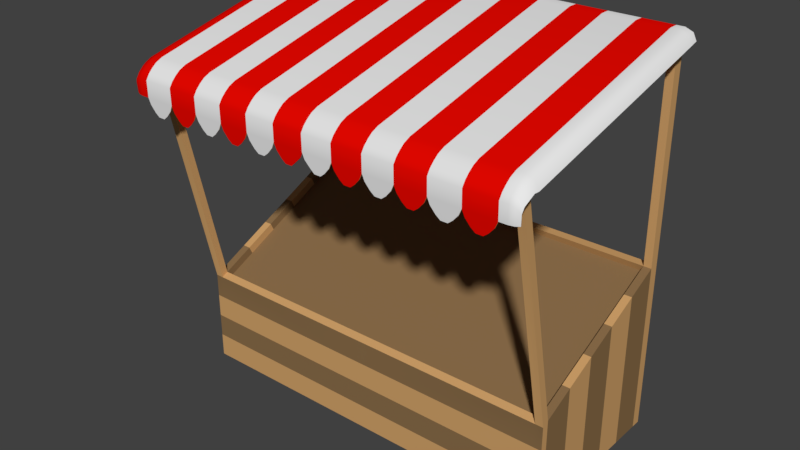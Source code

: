 # Source: fruit_stall.blend  (saved by Blender 2.77.0; exported with 4.5.12 LTS)
import bpy
from mathutils import Matrix  # noqa: F401  (used for matrix-valued properties, if any)

bpy.ops.wm.read_factory_settings(use_empty=True)
scene = bpy.context.scene
scene.name = 'Scene'

# ---- collections
col_collection_1 = bpy.data.collections.new('Collection 1'); scene.collection.children.link(col_collection_1)

# ---- materials (node trees are filled in below, after node groups)
mat_wood = bpy.data.materials.new('Wood')
mat_wood.alpha_threshold = 0.0
mat_wood.use_transparent_shadow = False
mat_wood.diffuse_color = (0.6267, 0.3574, 0.1424, 1.0)
mat_wood.roughness = 0.5
mat_red = bpy.data.materials.new('Red')
mat_red.alpha_threshold = 0.0
mat_red.use_transparent_shadow = False
mat_red.diffuse_color = (0.8, 0.002336, 0.0, 1.0)
mat_red.roughness = 0.5
mat_white = bpy.data.materials.new('White')
mat_white.alpha_threshold = 0.0
mat_white.use_transparent_shadow = False
mat_white.roughness = 0.5
mat_darkwood = bpy.data.materials.new('DarkWood')
mat_darkwood.alpha_threshold = 0.0
mat_darkwood.use_transparent_shadow = False
mat_darkwood.diffuse_color = (0.2542, 0.1529, 0.06848, 1.0)
mat_darkwood.roughness = 0.5

# ---- material node trees

# ---- world
world_world = bpy.data.worlds.new('World'); scene.world = world_world
world_world.color = (0.05088, 0.05088, 0.05088)
world_world.use_sun_shadow = False
world_world.sun_shadow_jitter_overblur = 0.0
world_world.cycles.sampling_method = 'MANUAL'

# ---- meshes
me_cube_001 = bpy.data.meshes.new('Cube.001')
me_cube_001.from_pydata([(3.24, 0.0, 8.941e-08), (3.24, 0.0, 2.962), (3.24, -3.0, 8.941e-08), (3.24, -3.0, 1.638), (3.375, 0.0, 8.941e-08), (3.375, 0.0, 2.962), (3.375, -3.0, 8.941e-08), (3.375, -3.0, 1.638), (3.24, -2.881, 8.941e-08), (3.24, -2.881, 1.692), (3.375, -2.881, 8.941e-08), (3.375, -2.881, 1.692), (3.24, -0.167, 2.962), (3.375, -0.167, 2.962), (3.24, -0.167, 8.941e-08), (3.375, -0.167, 8.941e-08), (3.24, -2.821, 1.563), (3.24, -0.1066, 2.833), (3.24, -3.93, 5.766), (3.375, -3.93, 5.766), (3.24, -3.811, 5.82), (3.375, -3.811, 5.82), (3.24, 0.0, 6.691), (3.375, 0.0, 6.691), (3.24, -0.167, 6.691), (3.375, -0.167, 6.691), (3.24, -3.936, 5.779), (3.375, -3.937, 5.779), (3.24, -3.818, 5.833), (3.375, -3.818, 5.833), (3.24, 0.0, 6.706), (3.375, 0.0, 6.706), (3.24, -0.167, 6.706), (3.375, -0.167, 6.706), (2.7, -3.811, 5.82), (2.16, -3.811, 5.82), (1.62, -3.811, 5.82), (1.08, -3.811, 5.82), (0.54, -3.811, 5.82), (0.54, -0.167, 6.691), (1.08, -0.167, 6.691), (1.62, -0.167, 6.691), (2.16, -0.167, 6.691), (2.7, -0.167, 6.691), (2.7, -3.818, 5.833), (2.16, -3.818, 5.833), (1.62, -3.818, 5.833), (1.08, -3.818, 5.833), (0.54, -3.818, 5.833), (2.7, -0.167, 6.706), (2.16, -0.167, 6.706), (1.62, -0.167, 6.706), (1.08, -0.167, 6.706), (0.54, -0.167, 6.706), (2.7, -3.936, 5.779), (2.16, -3.936, 5.779), (1.62, -3.936, 5.779), (1.08, -3.936, 5.779), (0.54, -3.936, 5.779), (0.54, -3.93, 5.766), (1.08, -3.93, 5.766), (1.62, -3.93, 5.766), (2.16, -3.93, 5.766), (2.7, -3.93, 5.766), (2.7, 0.0, 6.691), (2.16, 0.0, 6.691), (1.62, 0.0, 6.691), (1.08, 0.0, 6.691), (0.54, 0.0, 6.691), (2.7, 0.0, 6.706), (2.16, 0.0, 6.706), (1.62, 0.0, 6.706), (1.08, 0.0, 6.706), (0.54, 0.0, 6.706), (3.24, -0.7098, 8.941e-08), (3.24, -1.253, 8.941e-08), (3.24, -1.795, 8.941e-08), (3.24, -2.338, 8.941e-08), (3.375, -0.7098, 8.941e-08), (3.375, -1.253, 8.941e-08), (3.375, -1.795, 8.941e-08), (3.375, -2.338, 8.941e-08), (3.24, -2.338, 1.946), (3.24, -1.795, 2.2), (3.24, -1.253, 2.454), (3.24, -0.7098, 2.708), (3.375, -2.338, 1.946), (3.375, -1.795, 2.2), (3.375, -1.253, 2.454), (3.375, -0.7098, 2.708), (3.24, -2.278, 1.817), (3.24, -1.735, 2.071), (3.24, -1.192, 2.325), (3.24, -0.6495, 2.579), (3.24, 0.0, 0.7405), (3.24, 0.0, 1.481), (3.24, 0.0, 2.222), (3.24, -3.0, 1.228), (3.24, -3.0, 0.8189), (3.24, -3.0, 0.4095), (3.375, 0.0, 0.7405), (3.375, 0.0, 1.481), (3.375, 0.0, 2.222), (3.375, -3.0, 1.228), (3.375, -3.0, 0.8189), (3.375, -3.0, 0.4095), (3.375, -2.881, 0.4229), (3.375, -2.881, 0.8459), (3.375, -2.881, 1.269), (3.375, -0.167, 0.7405), (3.375, -0.167, 1.481), (3.375, -0.167, 2.222), (3.375, -2.338, 0.4865), (3.375, -2.338, 0.9729), (3.375, -2.338, 1.459), (3.375, -1.795, 0.55), (3.375, -1.795, 1.1), (3.375, -1.795, 1.65), (3.375, -1.253, 0.6135), (3.375, -1.253, 1.227), (3.375, -1.253, 1.84), (3.375, -0.7098, 0.677), (3.375, -0.7098, 1.354), (3.375, -0.7098, 2.031), (3.24, -4.138, 5.541), (3.375, -4.138, 5.541), (3.24, -4.149, 5.552), (3.375, -4.149, 5.552), (2.7, -4.149, 5.552), (2.16, -4.149, 5.552), (1.62, -4.149, 5.552), (1.08, -4.149, 5.552), (0.54, -4.149, 5.552), (0.54, -4.138, 5.541), (1.08, -4.138, 5.541), (1.62, -4.138, 5.541), (2.16, -4.138, 5.541), (2.7, -4.138, 5.541), (3.24, -4.131, 5.273), (3.375, -4.131, 5.273), (3.24, -4.146, 5.274), (3.375, -4.146, 5.274), (2.7, -4.146, 5.274), (2.16, -4.146, 5.274), (1.62, -4.146, 5.274), (1.08, -4.146, 5.274), (0.54, -4.146, 5.274), (0.54, -4.131, 5.273), (1.08, -4.131, 5.273), (1.62, -4.131, 5.273), (2.16, -4.131, 5.273), (2.7, -4.131, 5.273), (3.375, -3.761, 5.701), (3.375, -3.88, 5.647), (3.24, -3.88, 5.647), (3.24, -3.761, 5.701), (3.375, -3.821, 5.507), (3.24, -3.702, 5.561), (3.375, -3.702, 5.561), (3.24, -3.821, 5.507), (2.16, -4.011, 5.702), (2.16, -4.083, 5.63), (2.7, -4.018, 5.715), (2.7, -4.092, 5.641), (3.24, -4.092, 5.641), (3.24, -4.018, 5.715), (1.08, -4.083, 5.63), (1.08, -4.011, 5.702), (1.62, -4.011, 5.702), (1.62, -4.083, 5.63), (3.375, -4.083, 5.63), (3.375, -4.011, 5.702), (3.375, -4.018, 5.715), (3.375, -4.092, 5.641), (0.54, -4.092, 5.641), (0.54, -4.018, 5.715), (2.16, -4.018, 5.715), (2.16, -4.092, 5.641), (2.7, -4.011, 5.702), (2.7, -4.083, 5.63), (3.24, -4.011, 5.702), (3.24, -4.083, 5.63), (1.62, -4.018, 5.715), (1.62, -4.092, 5.641), (1.08, -4.018, 5.715), (1.08, -4.092, 5.641), (0.54, -4.011, 5.702), (0.54, -4.083, 5.63), (3.488, -3.93, 5.719), (3.506, -3.811, 5.766), (3.506, 0.0, 6.638), (3.506, -0.167, 6.638), (3.495, -3.936, 5.729), (3.506, -3.818, 5.78), (3.506, 0.0, 6.653), (3.506, -0.167, 6.653), (3.556, -3.885, 5.642), (3.568, -3.811, 5.642), (3.558, -0.003153, 6.529), (3.576, -0.1653, 6.508), (3.564, -3.889, 5.646), (3.575, -3.815, 5.648), (3.565, -0.001321, 6.536), (3.582, -0.1635, 6.516), (3.028, -4.137, 5.005), (3.028, -4.14, 5.005), (2.912, -4.137, 5.005), (2.912, -4.14, 5.005), (1.948, -4.14, 5.005), (1.832, -4.14, 5.005), (0.8681, -4.14, 5.005), (0.7519, -4.14, 5.005), (0.7519, -4.137, 5.005), (0.8681, -4.137, 5.005), (1.832, -4.137, 5.005), (1.948, -4.137, 5.005), (0.216, -4.136, 5.005), (0.216, -4.14, 5.005), (0.3285, -4.14, 5.005), (2.488, -4.14, 5.005), (2.372, -4.14, 5.005), (1.408, -4.14, 5.005), (1.292, -4.14, 5.005), (0.3285, -4.137, 5.005), (1.292, -4.137, 5.005), (1.408, -4.137, 5.005), (2.372, -4.137, 5.005), (2.488, -4.137, 5.005), (3.195, -4.132, 5.169), (3.105, -4.135, 5.065), (2.835, -4.135, 5.065), (2.745, -4.132, 5.169), (3.195, -4.144, 5.17), (3.105, -4.142, 5.066), (2.835, -4.142, 5.066), (2.745, -4.144, 5.17), (2.205, -4.132, 5.169), (2.295, -4.135, 5.065), (2.655, -4.144, 5.17), (2.565, -4.142, 5.066), (2.565, -4.135, 5.065), (2.655, -4.132, 5.169), (2.295, -4.142, 5.066), (2.205, -4.144, 5.17), (2.115, -4.144, 5.17), (2.025, -4.142, 5.066), (2.025, -4.135, 5.065), (2.115, -4.132, 5.169), (1.755, -4.135, 5.065), (1.665, -4.132, 5.169), (1.755, -4.142, 5.066), (1.665, -4.144, 5.17), (1.125, -4.132, 5.169), (1.215, -4.135, 5.065), (1.215, -4.142, 5.066), (1.125, -4.144, 5.17), (1.485, -4.142, 5.066), (1.575, -4.144, 5.17), (1.575, -4.132, 5.169), (1.485, -4.135, 5.065), (1.035, -4.132, 5.169), (0.945, -4.135, 5.065), (0.675, -4.135, 5.065), (0.585, -4.132, 5.169), (1.035, -4.144, 5.17), (0.945, -4.142, 5.066), (0.675, -4.142, 5.066), (0.585, -4.144, 5.17), (0.495, -4.144, 5.17), (0.405, -4.142, 5.066), (0.405, -4.135, 5.065), (0.495, -4.132, 5.169), (0.045, -4.144, 5.17), (0.15, -4.143, 5.066), (0.15, -4.133, 5.065), (0.045, -4.132, 5.169), (3.476, -4.0, 5.682), (3.483, -4.006, 5.691), (3.477, -4.138, 5.514), (3.477, -4.149, 5.525), (3.477, -4.083, 5.603), (3.477, -4.092, 5.614), (3.535, -4.099, 5.441), (3.542, -4.109, 5.449), (3.54, -4.06, 5.531), (3.548, -4.067, 5.533), (3.548, -3.975, 5.59), (3.558, -3.973, 5.596), (3.47, -4.124, 5.278), (3.467, -4.134, 5.278), (3.53, -4.089, 5.284), (3.534, -4.101, 5.284), (-3.24, 0.0, 8.941e-08), (-3.24, 0.0, 2.962), (-3.24, -3.0, 8.941e-08), (-3.24, -3.0, 1.638), (-3.375, 0.0, 8.941e-08), (-3.375, 0.0, 2.962), (-3.375, -3.0, 8.941e-08), (-3.375, -3.0, 1.638), (0.0, 0.0, 8.941e-08), (0.0, 0.0, 2.962), (0.0, -3.0, 8.941e-08), (0.0, -3.0, 1.638), (-3.24, -2.881, 8.941e-08), (-3.24, -2.881, 1.692), (-3.375, -2.881, 8.941e-08), (-3.375, -2.881, 1.692), (0.0, -2.881, 1.692), (0.0, -2.881, 8.941e-08), (-3.24, -0.167, 2.962), (-3.375, -0.167, 2.962), (0.0, -0.167, 8.941e-08), (-3.24, -0.167, 8.941e-08), (-3.375, -0.167, 8.941e-08), (0.0, -0.167, 2.962), (-3.24, -2.821, 1.563), (0.0, -2.821, 1.563), (-3.24, -0.1066, 2.833), (0.0, -0.1066, 2.833), (-3.24, -3.93, 5.766), (-3.375, -3.93, 5.766), (-3.24, -3.811, 5.82), (-3.375, -3.811, 5.82), (-3.24, 0.0, 6.691), (-3.375, 0.0, 6.691), (-3.24, -0.167, 6.691), (-3.375, -0.167, 6.691), (-3.24, -3.936, 5.779), (-3.375, -3.937, 5.779), (-3.24, -3.818, 5.833), (-3.375, -3.818, 5.833), (-3.24, 0.0, 6.706), (-3.375, 0.0, 6.706), (-3.24, -0.167, 6.706), (-3.375, -0.167, 6.706), (0.0, -3.811, 5.82), (0.0, -0.167, 6.691), (0.0, -3.818, 5.833), (0.0, -0.167, 6.706), (0.0, -3.93, 5.766), (0.0, -3.936, 5.779), (0.0, 0.0, 6.691), (0.0, 0.0, 6.706), (-2.7, -3.811, 5.82), (-2.16, -3.811, 5.82), (-1.62, -3.811, 5.82), (-1.08, -3.811, 5.82), (-0.54, -3.811, 5.82), (-0.54, -0.167, 6.691), (-1.08, -0.167, 6.691), (-1.62, -0.167, 6.691), (-2.16, -0.167, 6.691), (-2.7, -0.167, 6.691), (-2.7, -3.818, 5.833), (-2.16, -3.818, 5.833), (-1.62, -3.818, 5.833), (-1.08, -3.818, 5.833), (-0.54, -3.818, 5.833), (-2.7, -0.167, 6.706), (-2.16, -0.167, 6.706), (-1.62, -0.167, 6.706), (-1.08, -0.167, 6.706), (-0.54, -0.167, 6.706), (-2.7, -3.936, 5.779), (-2.16, -3.936, 5.779), (-1.62, -3.936, 5.779), (-1.08, -3.936, 5.779), (-0.54, -3.936, 5.779), (-0.54, -3.93, 5.766), (-1.08, -3.93, 5.766), (-1.62, -3.93, 5.766), (-2.16, -3.93, 5.766), (-2.7, -3.93, 5.766), (-2.7, 0.0, 6.691), (-2.16, 0.0, 6.691), (-1.62, 0.0, 6.691), (-1.08, 0.0, 6.691), (-0.54, 0.0, 6.691), (-2.7, 0.0, 6.706), (-2.16, 0.0, 6.706), (-1.62, 0.0, 6.706), (-1.08, 0.0, 6.706), (-0.54, 0.0, 6.706), (-3.24, -0.7098, 8.941e-08), (-3.24, -1.253, 8.941e-08), (-3.24, -1.795, 8.941e-08), (-3.24, -2.338, 8.941e-08), (-3.375, -0.7098, 8.941e-08), (-3.375, -1.253, 8.941e-08), (-3.375, -1.795, 8.941e-08), (-3.375, -2.338, 8.941e-08), (-3.24, -2.338, 1.946), (-3.24, -1.795, 2.2), (-3.24, -1.253, 2.454), (-3.24, -0.7098, 2.708), (-3.375, -2.338, 1.946), (-3.375, -1.795, 2.2), (-3.375, -1.253, 2.454), (-3.375, -0.7098, 2.708), (0.0, -2.338, 8.941e-08), (0.0, -1.795, 8.941e-08), (0.0, -1.253, 8.941e-08), (0.0, -0.7098, 8.941e-08), (0.0, -0.6495, 2.579), (0.0, -1.192, 2.325), (0.0, -1.735, 2.071), (0.0, -2.278, 1.817), (-3.24, -2.278, 1.817), (-3.24, -1.735, 2.071), (-3.24, -1.192, 2.325), (-3.24, -0.6495, 2.579), (-3.24, 0.0, 0.7405), (-3.24, 0.0, 1.481), (-3.24, 0.0, 2.222), (-3.24, -3.0, 1.228), (-3.24, -3.0, 0.8189), (-3.24, -3.0, 0.4095), (-3.375, 0.0, 0.7405), (-3.375, 0.0, 1.481), (-3.375, 0.0, 2.222), (-3.375, -3.0, 1.228), (-3.375, -3.0, 0.8189), (-3.375, -3.0, 0.4095), (0.0, -3.0, 1.228), (0.0, -3.0, 0.8189), (0.0, -3.0, 0.4095), (0.0, 0.0, 2.222), (0.0, 0.0, 1.481), (0.0, 0.0, 0.7405), (-3.375, -2.881, 0.4229), (-3.375, -2.881, 0.8459), (-3.375, -2.881, 1.269), (-3.375, -0.167, 0.7405), (-3.375, -0.167, 1.481), (-3.375, -0.167, 2.222), (-3.375, -2.338, 0.4865), (-3.375, -2.338, 0.9729), (-3.375, -2.338, 1.459), (-3.375, -1.795, 0.55), (-3.375, -1.795, 1.1), (-3.375, -1.795, 1.65), (-3.375, -1.253, 0.6135), (-3.375, -1.253, 1.227), (-3.375, -1.253, 1.84), (-3.375, -0.7098, 0.677), (-3.375, -0.7098, 1.354), (-3.375, -0.7098, 2.031), (-3.24, -4.138, 5.541), (-3.375, -4.138, 5.541), (-3.24, -4.149, 5.552), (-3.375, -4.149, 5.552), (0.0, -4.138, 5.541), (0.0, -4.149, 5.552), (-2.7, -4.149, 5.552), (-2.16, -4.149, 5.552), (-1.62, -4.149, 5.552), (-1.08, -4.149, 5.552), (-0.54, -4.149, 5.552), (-0.54, -4.138, 5.541), (-1.08, -4.138, 5.541), (-1.62, -4.138, 5.541), (-2.16, -4.138, 5.541), (-2.7, -4.138, 5.541), (-3.24, -4.131, 5.273), (-3.375, -4.131, 5.273), (-3.24, -4.146, 5.274), (-3.375, -4.146, 5.274), (0.0, -4.131, 5.273), (0.0, -4.146, 5.274), (-2.7, -4.146, 5.274), (-2.16, -4.146, 5.274), (-1.62, -4.146, 5.274), (-1.08, -4.146, 5.274), (-0.54, -4.146, 5.274), (-0.54, -4.131, 5.273), (-1.08, -4.131, 5.273), (-1.62, -4.131, 5.273), (-2.16, -4.131, 5.273), (-2.7, -4.131, 5.273), (-3.375, -3.761, 5.701), (-3.375, -3.88, 5.647), (-3.24, -3.88, 5.647), (-3.24, -3.761, 5.701), (-3.375, -3.821, 5.507), (-3.24, -3.702, 5.561), (-3.375, -3.702, 5.561), (-3.24, -3.821, 5.507), (-2.16, -4.011, 5.702), (-2.16, -4.083, 5.63), (-2.7, -4.018, 5.715), (-2.7, -4.092, 5.641), (-3.24, -4.092, 5.641), (-3.24, -4.018, 5.715), (-1.08, -4.083, 5.63), (-1.08, -4.011, 5.702), (-1.62, -4.011, 5.702), (-1.62, -4.083, 5.63), (-3.375, -4.083, 5.63), (-3.375, -4.011, 5.702), (-3.375, -4.018, 5.715), (-3.375, -4.092, 5.641), (0.0, -4.018, 5.715), (0.0, -4.092, 5.641), (-0.54, -4.092, 5.641), (-0.54, -4.018, 5.715), (-2.16, -4.018, 5.715), (-2.16, -4.092, 5.641), (-2.7, -4.011, 5.702), (-2.7, -4.083, 5.63), (-3.24, -4.011, 5.702), (-3.24, -4.083, 5.63), (-1.62, -4.018, 5.715), (-1.62, -4.092, 5.641), (-1.08, -4.018, 5.715), (-1.08, -4.092, 5.641), (-0.54, -4.011, 5.702), (-0.54, -4.083, 5.63), (0.0, -4.083, 5.63), (0.0, -4.011, 5.702), (-3.488, -3.93, 5.719), (-3.506, -3.811, 5.766), (-3.506, 0.0, 6.638), (-3.506, -0.167, 6.638), (-3.495, -3.936, 5.729), (-3.506, -3.818, 5.78), (-3.506, 0.0, 6.653), (-3.506, -0.167, 6.653), (-3.556, -3.885, 5.642), (-3.568, -3.811, 5.642), (-3.558, -0.003153, 6.529), (-3.576, -0.1653, 6.508), (-3.564, -3.889, 5.646), (-3.575, -3.815, 5.648), (-3.565, -0.001321, 6.536), (-3.582, -0.1635, 6.516), (-3.028, -4.137, 5.005), (-3.028, -4.14, 5.005), (-2.912, -4.137, 5.005), (-2.912, -4.14, 5.005), (-1.948, -4.14, 5.005), (-1.832, -4.14, 5.005), (-0.8681, -4.14, 5.005), (-0.7519, -4.14, 5.005), (-0.7519, -4.137, 5.005), (-0.8681, -4.137, 5.005), (-1.832, -4.137, 5.005), (-1.948, -4.137, 5.005), (-0.216, -4.136, 5.005), (-0.216, -4.14, 5.005), (-0.3285, -4.14, 5.005), (-2.488, -4.14, 5.005), (-2.372, -4.14, 5.005), (-1.408, -4.14, 5.005), (-1.292, -4.14, 5.005), (-0.3285, -4.137, 5.005), (-1.292, -4.137, 5.005), (-1.408, -4.137, 5.005), (-2.372, -4.137, 5.005), (-2.488, -4.137, 5.005), (-3.195, -4.132, 5.169), (-3.105, -4.135, 5.065), (-2.835, -4.135, 5.065), (-2.745, -4.132, 5.169), (-3.195, -4.144, 5.17), (-3.105, -4.142, 5.066), (-2.835, -4.142, 5.066), (-2.745, -4.144, 5.17), (-2.205, -4.132, 5.169), (-2.295, -4.135, 5.065), (-2.655, -4.144, 5.17), (-2.565, -4.142, 5.066), (-2.565, -4.135, 5.065), (-2.655, -4.132, 5.169), (-2.295, -4.142, 5.066), (-2.205, -4.144, 5.17), (-2.115, -4.144, 5.17), (-2.025, -4.142, 5.066), (-2.025, -4.135, 5.065), (-2.115, -4.132, 5.169), (-1.755, -4.135, 5.065), (-1.665, -4.132, 5.169), (-1.755, -4.142, 5.066), (-1.665, -4.144, 5.17), (-1.125, -4.132, 5.169), (-1.215, -4.135, 5.065), (-1.215, -4.142, 5.066), (-1.125, -4.144, 5.17), (-1.485, -4.142, 5.066), (-1.575, -4.144, 5.17), (-1.575, -4.132, 5.169), (-1.485, -4.135, 5.065), (-1.035, -4.132, 5.169), (-0.945, -4.135, 5.065), (-0.675, -4.135, 5.065), (-0.585, -4.132, 5.169), (-1.035, -4.144, 5.17), (-0.945, -4.142, 5.066), (-0.675, -4.142, 5.066), (-0.585, -4.144, 5.17), (-0.495, -4.144, 5.17), (-0.405, -4.142, 5.066), (-0.405, -4.135, 5.065), (-0.495, -4.132, 5.169), (-0.045, -4.144, 5.17), (-0.15, -4.143, 5.066), (-0.15, -4.133, 5.065), (-0.045, -4.132, 5.169), (-3.476, -4.0, 5.682), (-3.483, -4.006, 5.691), (-3.477, -4.138, 5.514), (-3.477, -4.149, 5.525), (-3.477, -4.083, 5.603), (-3.477, -4.092, 5.614), (-3.535, -4.099, 5.441), (-3.542, -4.109, 5.449), (-3.54, -4.06, 5.531), (-3.548, -4.067, 5.533), (-3.548, -3.975, 5.59), (-3.558, -3.973, 5.596), (-3.47, -4.124, 5.278), (-3.467, -4.134, 5.278), (-3.53, -4.089, 5.284), (-3.534, -4.101, 5.284)], [(20, 28), (32, 24), (336, 338), (339, 337), (322, 330), (334, 326)], [(424, 97, 3, 303), (1, 12, 24, 22), (309, 8, 2, 302), (315, 12, 1, 301), (111, 102, 5, 13), (97, 103, 7, 3), (94, 100, 4, 0), (8, 10, 6, 2), (96, 427, 301, 1), (77, 81, 10, 8), (103, 108, 11, 7), (303, 3, 9, 308), (400, 77, 8, 309), (153, 152, 21, 19), (300, 0, 14, 312), (0, 4, 15, 14), (123, 111, 13, 89), (12, 315, 319, 17), (85, 89, 13, 12), (404, 93, 17, 319), (308, 9, 16, 317), (27, 26, 165, 172), (85, 12, 17, 93), (155, 154, 18, 20), (152, 155, 20, 21), (154, 153, 19, 18), (39, 38, 336, 337), (5, 1, 22, 23), (12, 13, 25, 24), (13, 5, 23, 25), (27, 192, 193, 29), (20, 24, 25, 21), (173, 164, 126, 127), (32, 33, 31, 30), (25, 23, 190, 191), (23, 22, 30, 31), (73, 68, 342, 343), (32, 28, 29, 33), (19, 21, 189, 188), (163, 177, 129, 128), (48, 53, 339, 338), (59, 340, 336, 38), (58, 48, 338, 341), (68, 39, 337, 342), (73, 343, 339, 53), (30, 69, 49, 32), (69, 70, 50, 49), (70, 71, 51, 50), (71, 72, 52, 51), (72, 73, 53, 52), (22, 24, 43, 64), (64, 43, 42, 65), (65, 42, 41, 66), (66, 41, 40, 67), (67, 40, 39, 68), (26, 28, 44, 54), (54, 44, 45, 55), (55, 45, 46, 56), (56, 46, 47, 57), (57, 47, 48, 58), (18, 63, 34, 20), (63, 62, 35, 34), (62, 61, 36, 35), (61, 60, 37, 36), (60, 59, 38, 37), (28, 32, 49, 44), (44, 49, 50, 45), (45, 50, 51, 46), (46, 51, 52, 47), (47, 52, 53, 48), (174, 503, 453, 132), (169, 161, 136, 135), (164, 163, 128, 126), (166, 169, 135, 134), (277, 281, 285, 287), (30, 22, 64, 69), (69, 64, 65, 70), (70, 65, 66, 71), (71, 66, 67, 72), (72, 67, 68, 73), (24, 20, 34, 43), (43, 34, 35, 42), (42, 35, 36, 41), (41, 36, 37, 40), (40, 37, 38, 39), (9, 82, 90, 16), (82, 83, 91, 90), (83, 84, 92, 91), (84, 85, 93, 92), (317, 16, 90, 407), (407, 90, 91, 406), (406, 91, 92, 405), (405, 92, 93, 404), (9, 11, 86, 82), (82, 86, 87, 83), (83, 87, 88, 84), (84, 88, 89, 85), (108, 114, 86, 11), (114, 117, 87, 86), (117, 120, 88, 87), (120, 123, 89, 88), (312, 14, 74, 403), (403, 74, 75, 402), (402, 75, 76, 401), (401, 76, 77, 400), (14, 15, 78, 74), (74, 78, 79, 75), (75, 79, 80, 76), (76, 80, 81, 77), (79, 78, 121, 118), (118, 121, 122, 119), (119, 122, 123, 120), (80, 79, 118, 115), (115, 118, 119, 116), (116, 119, 120, 117), (81, 80, 115, 112), (112, 115, 116, 113), (113, 116, 117, 114), (10, 81, 112, 106), (106, 112, 113, 107), (107, 113, 114, 108), (78, 15, 109, 121), (121, 109, 110, 122), (122, 110, 111, 123), (6, 10, 106, 105), (105, 106, 107, 104), (104, 107, 108, 103), (0, 300, 429, 94), (94, 429, 428, 95), (95, 428, 427, 96), (1, 5, 102, 96), (96, 102, 101, 95), (95, 101, 100, 94), (2, 6, 105, 99), (99, 105, 104, 98), (98, 104, 103, 97), (15, 4, 100, 109), (109, 100, 101, 110), (110, 101, 102, 111), (302, 2, 99, 426), (426, 99, 98, 425), (425, 98, 97, 424), (126, 128, 142, 140), (134, 135, 149, 148), (137, 124, 138, 151), (133, 134, 148, 147), (132, 453, 469, 146), (452, 133, 147, 468), (131, 132, 146, 145), (161, 179, 137, 136), (179, 181, 124, 137), (177, 183, 130, 129), (183, 185, 131, 130), (185, 174, 132, 131), (181, 170, 125, 124), (518, 187, 133, 452), (187, 166, 134, 133), (138, 139, 141, 140), (240, 239, 219, 227), (261, 265, 210, 213), (256, 254, 222, 221), (262, 261, 213, 212), (254, 253, 224, 222), (230, 229, 204, 206), (124, 125, 139, 138), (135, 136, 150, 149), (128, 129, 143, 142), (127, 126, 140, 141), (136, 137, 151, 150), (129, 130, 144, 143), (141, 289, 279, 127), (130, 131, 145, 144), (154, 180, 171, 153), (158, 157, 155, 152), (157, 159, 154, 155), (156, 158, 152, 153), (7, 11, 158, 156), (9, 3, 159, 157), (11, 9, 157, 158), (3, 7, 156, 159), (59, 60, 167, 186), (186, 167, 166, 187), (340, 59, 186, 519), (519, 186, 187, 518), (18, 19, 171, 180), (153, 171, 170, 156), (57, 58, 175, 184), (184, 175, 174, 185), (56, 57, 184, 182), (182, 184, 185, 183), (55, 56, 182, 176), (176, 182, 183, 177), (63, 18, 180, 178), (178, 180, 181, 179), (62, 63, 178, 160), (160, 178, 179, 161), (188, 276, 171, 19), (173, 281, 277, 172), (60, 61, 168, 167), (167, 168, 169, 166), (26, 54, 162, 165), (165, 162, 163, 164), (61, 62, 160, 168), (168, 160, 161, 169), (58, 341, 502, 175), (175, 502, 503, 174), (54, 55, 176, 162), (162, 176, 177, 163), (192, 27, 172, 277), (172, 165, 164, 173), (156, 170, 181, 159), (159, 181, 180, 154), (193, 192, 200, 201), (192, 277, 287, 200), (195, 193, 201, 203), (31, 33, 195, 194), (21, 25, 191, 189), (33, 29, 193, 195), (23, 31, 194, 190), (196, 197, 201, 200), (199, 198, 202, 203), (199, 203, 201, 197), (188, 189, 197, 196), (189, 191, 199, 197), (190, 194, 202, 198), (194, 195, 203, 202), (191, 190, 198, 199), (204, 205, 207, 206), (215, 208, 209, 214), (213, 210, 211, 212), (229, 233, 205, 204), (234, 230, 206, 207), (233, 234, 207, 205), (266, 262, 212, 211), (265, 266, 211, 210), (246, 245, 208, 215), (248, 246, 215, 214), (250, 248, 214, 209), (245, 250, 209, 208), (223, 218, 217, 216), (227, 219, 220, 226), (225, 221, 222, 224), (253, 259, 225, 224), (270, 269, 218, 223), (242, 237, 226, 220), (239, 242, 220, 219), (269, 273, 217, 218), (274, 270, 223, 216), (259, 256, 221, 225), (237, 240, 227, 226), (140, 142, 235, 232), (232, 235, 234, 233), (142, 151, 231, 235), (235, 231, 230, 234), (138, 140, 232, 228), (228, 232, 233, 229), (151, 138, 228, 231), (231, 228, 229, 230), (150, 151, 241, 236), (236, 241, 240, 237), (142, 143, 243, 238), (238, 243, 242, 239), (143, 150, 236, 243), (243, 236, 237, 242), (151, 142, 238, 241), (241, 238, 239, 240), (143, 144, 251, 244), (244, 251, 250, 245), (144, 149, 249, 251), (251, 249, 248, 250), (149, 150, 247, 249), (249, 247, 246, 248), (150, 143, 244, 247), (247, 244, 245, 246), (149, 144, 257, 258), (258, 257, 256, 259), (148, 149, 258, 252), (252, 258, 259, 253), (145, 148, 252, 255), (255, 252, 253, 254), (144, 145, 255, 257), (257, 255, 254, 256), (145, 146, 267, 264), (264, 267, 266, 265), (146, 147, 263, 267), (267, 263, 262, 266), (147, 148, 260, 263), (263, 260, 261, 262), (148, 145, 264, 260), (260, 264, 265, 261), (468, 147, 271, 275), (275, 271, 270, 274), (146, 469, 272, 268), (268, 272, 273, 269), (147, 146, 268, 271), (271, 268, 269, 270), (196, 286, 276, 188), (170, 171, 276, 280), (27, 29, 28, 26), (276, 286, 284, 280), (289, 141, 139, 288), (173, 127, 279, 281), (125, 170, 280, 278), (284, 285, 283, 282), (281, 279, 283, 285), (283, 279, 289, 291), (278, 280, 284, 282), (286, 287, 285, 284), (200, 287, 286, 196), (289, 288, 290, 291), (139, 125, 278, 288), (278, 282, 290, 288), (282, 283, 291, 290), (424, 303, 295, 415), (293, 324, 326, 310), (309, 302, 294, 304), (315, 301, 293, 310), (435, 311, 297, 420), (415, 295, 299, 421), (412, 292, 296, 418), (304, 294, 298, 306), (414, 293, 301, 427), (387, 304, 306, 391), (421, 299, 307, 432), (303, 308, 305, 295), (400, 309, 304, 387), (481, 321, 323, 480), (300, 312, 313, 292), (292, 313, 314, 296), (447, 399, 311, 435), (310, 318, 319, 315), (395, 310, 311, 399), (404, 319, 318, 411), (308, 317, 316, 305), (329, 500, 493, 328), (395, 411, 318, 310), (483, 322, 320, 482), (480, 323, 322, 483), (482, 320, 321, 481), (349, 337, 336, 348), (297, 325, 324, 293), (310, 326, 327, 311), (311, 327, 325, 297), (329, 331, 525, 524), (322, 323, 327, 326), (501, 451, 450, 492), (334, 332, 333, 335), (327, 523, 522, 325), (325, 333, 332, 324), (383, 343, 342, 378), (334, 335, 331, 330), (321, 520, 521, 323), (491, 454, 455, 507), (358, 338, 339, 363), (369, 348, 336, 340), (368, 341, 338, 358), (378, 342, 337, 349), (383, 363, 339, 343), (332, 334, 359, 379), (379, 359, 360, 380), (380, 360, 361, 381), (381, 361, 362, 382), (382, 362, 363, 383), (324, 374, 353, 326), (374, 375, 352, 353), (375, 376, 351, 352), (376, 377, 350, 351), (377, 378, 349, 350), (328, 364, 354, 330), (364, 365, 355, 354), (365, 366, 356, 355), (366, 367, 357, 356), (367, 368, 358, 357), (320, 322, 344, 373), (373, 344, 345, 372), (372, 345, 346, 371), (371, 346, 347, 370), (370, 347, 348, 369), (330, 354, 359, 334), (354, 355, 360, 359), (355, 356, 361, 360), (356, 357, 362, 361), (357, 358, 363, 362), (504, 458, 453, 503), (497, 461, 462, 489), (492, 450, 454, 491), (494, 460, 461, 497), (609, 619, 617, 613), (332, 379, 374, 324), (379, 380, 375, 374), (380, 381, 376, 375), (381, 382, 377, 376), (382, 383, 378, 377), (326, 353, 344, 322), (353, 352, 345, 344), (352, 351, 346, 345), (351, 350, 347, 346), (350, 349, 348, 347), (305, 316, 408, 392), (392, 408, 409, 393), (393, 409, 410, 394), (394, 410, 411, 395), (317, 407, 408, 316), (407, 406, 409, 408), (406, 405, 410, 409), (405, 404, 411, 410), (305, 392, 396, 307), (392, 393, 397, 396), (393, 394, 398, 397), (394, 395, 399, 398), (432, 307, 396, 438), (438, 396, 397, 441), (441, 397, 398, 444), (444, 398, 399, 447), (312, 403, 384, 313), (403, 402, 385, 384), (402, 401, 386, 385), (401, 400, 387, 386), (313, 384, 388, 314), (384, 385, 389, 388), (385, 386, 390, 389), (386, 387, 391, 390), (389, 442, 445, 388), (442, 443, 446, 445), (443, 444, 447, 446), (390, 439, 442, 389), (439, 440, 443, 442), (440, 441, 444, 443), (391, 436, 439, 390), (436, 437, 440, 439), (437, 438, 441, 440), (306, 430, 436, 391), (430, 431, 437, 436), (431, 432, 438, 437), (388, 445, 433, 314), (445, 446, 434, 433), (446, 447, 435, 434), (298, 423, 430, 306), (423, 422, 431, 430), (422, 421, 432, 431), (292, 412, 429, 300), (412, 413, 428, 429), (413, 414, 427, 428), (293, 414, 420, 297), (414, 413, 419, 420), (413, 412, 418, 419), (294, 417, 423, 298), (417, 416, 422, 423), (416, 415, 421, 422), (314, 433, 418, 296), (433, 434, 419, 418), (434, 435, 420, 419), (302, 426, 417, 294), (426, 425, 416, 417), (425, 424, 415, 416), (450, 466, 470, 454), (460, 476, 477, 461), (463, 479, 464, 448), (459, 475, 476, 460), (458, 474, 469, 453), (452, 468, 475, 459), (457, 473, 474, 458), (489, 462, 463, 509), (509, 463, 448, 511), (507, 455, 456, 513), (513, 456, 457, 515), (515, 457, 458, 504), (511, 448, 449, 498), (518, 452, 459, 517), (517, 459, 460, 494), (464, 466, 467, 465), (572, 559, 551, 571), (593, 545, 542, 597), (588, 553, 554, 586), (594, 544, 545, 593), (586, 554, 556, 585), (562, 538, 536, 561), (448, 464, 465, 449), (461, 477, 478, 462), (454, 470, 471, 455), (451, 467, 466, 450), (462, 478, 479, 463), (455, 471, 472, 456), (467, 451, 611, 621), (456, 472, 473, 457), (482, 481, 499, 510), (486, 480, 483, 485), (485, 483, 482, 487), (484, 481, 480, 486), (299, 484, 486, 307), (305, 485, 487, 295), (307, 486, 485, 305), (295, 487, 484, 299), (369, 516, 495, 370), (516, 517, 494, 495), (340, 519, 516, 369), (519, 518, 517, 516), (320, 510, 499, 321), (481, 484, 498, 499), (367, 514, 505, 368), (514, 515, 504, 505), (366, 512, 514, 367), (512, 513, 515, 514), (365, 506, 512, 366), (506, 507, 513, 512), (373, 508, 510, 320), (508, 509, 511, 510), (372, 488, 508, 373), (488, 489, 509, 508), (520, 321, 499, 608), (501, 500, 609, 613), (370, 495, 496, 371), (495, 494, 497, 496), (328, 493, 490, 364), (493, 492, 491, 490), (371, 496, 488, 372), (496, 497, 489, 488), (368, 505, 502, 341), (505, 504, 503, 502), (364, 490, 506, 365), (490, 491, 507, 506), (524, 609, 500, 329), (500, 501, 492, 493), (484, 487, 511, 498), (487, 482, 510, 511), (525, 533, 532, 524), (524, 532, 619, 609), (527, 535, 533, 525), (333, 526, 527, 335), (323, 521, 523, 327), (335, 527, 525, 331), (325, 522, 526, 333), (528, 532, 533, 529), (531, 535, 534, 530), (531, 529, 533, 535), (520, 528, 529, 521), (521, 529, 531, 523), (522, 530, 534, 526), (526, 534, 535, 527), (523, 531, 530, 522), (536, 538, 539, 537), (547, 546, 541, 540), (545, 544, 543, 542), (561, 536, 537, 565), (566, 539, 538, 562), (565, 537, 539, 566), (598, 543, 544, 594), (597, 542, 543, 598), (578, 547, 540, 577), (580, 546, 547, 578), (582, 541, 546, 580), (577, 540, 541, 582), (555, 548, 549, 550), (559, 558, 552, 551), (557, 556, 554, 553), (585, 556, 557, 591), (602, 555, 550, 601), (574, 552, 558, 569), (571, 551, 552, 574), (601, 550, 549, 605), (606, 548, 555, 602), (591, 557, 553, 588), (569, 558, 559, 572), (466, 564, 567, 470), (564, 565, 566, 567), (470, 567, 563, 479), (567, 566, 562, 563), (464, 560, 564, 466), (560, 561, 565, 564), (479, 563, 560, 464), (563, 562, 561, 560), (478, 568, 573, 479), (568, 569, 572, 573), (470, 570, 575, 471), (570, 571, 574, 575), (471, 575, 568, 478), (575, 574, 569, 568), (479, 573, 570, 470), (573, 572, 571, 570), (471, 576, 583, 472), (576, 577, 582, 583), (472, 583, 581, 477), (583, 582, 580, 581), (477, 581, 579, 478), (581, 580, 578, 579), (478, 579, 576, 471), (579, 578, 577, 576), (477, 590, 589, 472), (590, 591, 588, 589), (476, 584, 590, 477), (584, 585, 591, 590), (473, 587, 584, 476), (587, 586, 585, 584), (472, 589, 587, 473), (589, 588, 586, 587), (473, 596, 599, 474), (596, 597, 598, 599), (474, 599, 595, 475), (599, 598, 594, 595), (475, 595, 592, 476), (595, 594, 593, 592), (476, 592, 596, 473), (592, 593, 597, 596), (468, 607, 603, 475), (607, 606, 602, 603), (474, 600, 604, 469), (600, 601, 605, 604), (475, 603, 600, 474), (603, 602, 601, 600), (528, 520, 608, 618), (498, 612, 608, 499), (329, 328, 330, 331), (608, 612, 616, 618), (621, 620, 465, 467), (501, 613, 611, 451), (449, 610, 612, 498), (616, 614, 615, 617), (613, 617, 615, 611), (615, 623, 621, 611), (610, 614, 616, 612), (618, 616, 617, 619), (532, 528, 618, 619), (621, 623, 622, 620), (465, 620, 610, 449), (610, 620, 622, 614), (614, 622, 623, 615)])
me_cube_001.polygons.foreach_set('use_smooth', [True] * 626)
me_cube_001.polygons.foreach_set('material_index', [3, 0, 0, 0, 0, 3, 0, 0, 3, 3, 0, 0, 3, 0, 0, 0, 3, 0, 3, 3, 0, 2, 3, 0, 0, 0, 2, 0, 0, 0, 2, 2, 2, 2, 2, 2, 2, 2, 2, 2, 2, 2, 2, 2, 2, 1, 2, 1, 2, 1, 1, 2, 1, 2, 1, 1, 2, 1, 2, 1, 1, 2, 1, 2, 1, 1, 2, 1, 2, 1, 2, 1, 1, 2, 2, 1, 2, 1, 2, 1, 1, 2, 1, 2, 1, 3, 0, 3, 0, 3, 3, 3, 3, 3, 0, 3, 0, 3, 0, 3, 0, 3, 0, 3, 0, 3, 0, 3, 0, 0, 0, 0, 3, 3, 3, 0, 0, 0, 3, 3, 3, 3, 3, 3, 0, 0, 0, 0, 3, 0, 3, 0, 3, 0, 3, 0, 0, 0, 0, 0, 3, 0, 1, 2, 1, 1, 2, 2, 1, 2, 1, 1, 2, 1, 2, 2, 1, 2, 0, 0, 2, 1, 0, 1, 2, 1, 2, 2, 2, 1, 2, 2, 0, 0, 0, 0, 0, 0, 0, 0, 1, 1, 2, 2, 2, 0, 1, 1, 2, 2, 1, 1, 1, 1, 2, 2, 2, 2, 2, 2, 1, 1, 1, 1, 2, 2, 2, 2, 2, 2, 0, 0, 2, 2, 2, 2, 2, 2, 2, 2, 2, 2, 2, 2, 2, 2, 2, 1, 1, 1, 0, 0, 1, 0, 1, 0, 1, 0, 1, 2, 2, 2, 2, 0, 0, 2, 2, 2, 0, 2, 1, 1, 0, 0, 0, 0, 1, 1, 2, 2, 2, 2, 0, 0, 0, 0, 1, 1, 0, 0, 1, 1, 0, 0, 0, 0, 2, 2, 0, 0, 2, 2, 1, 1, 0, 0, 1, 1, 0, 0, 2, 2, 2, 2, 0, 0, 2, 2, 2, 2, 2, 2, 2, 2, 2, 2, 2, 2, 2, 2, 2, 2, 2, 3, 0, 0, 0, 0, 3, 0, 0, 3, 3, 0, 0, 3, 0, 0, 0, 3, 0, 3, 3, 0, 1, 3, 0, 0, 1, 1, 0, 0, 0, 1, 1, 1, 1, 1, 1, 1, 1, 1, 1, 1, 1, 1, 1, 1, 2, 1, 2, 1, 2, 2, 1, 2, 1, 2, 2, 1, 2, 1, 2, 2, 1, 2, 1, 2, 2, 1, 2, 1, 2, 1, 2, 2, 1, 1, 2, 1, 2, 1, 2, 2, 1, 2, 1, 2, 3, 0, 3, 0, 3, 3, 3, 3, 3, 0, 3, 0, 3, 0, 3, 0, 3, 0, 3, 0, 3, 0, 3, 0, 0, 0, 0, 3, 3, 3, 0, 0, 0, 3, 3, 3, 3, 3, 3, 0, 0, 0, 0, 3, 0, 3, 0, 3, 0, 3, 0, 0, 0, 0, 0, 3, 0, 2, 1, 2, 2, 1, 1, 2, 1, 2, 2, 1, 2, 1, 1, 2, 1, 0, 0, 1, 2, 0, 2, 1, 2, 1, 1, 1, 2, 1, 1, 0, 0, 0, 0, 0, 0, 0, 0, 2, 2, 1, 1, 1, 0, 2, 2, 1, 1, 2, 2, 2, 2, 1, 1, 1, 1, 1, 1, 2, 2, 2, 2, 1, 1, 1, 1, 1, 1, 0, 0, 1, 1, 1, 1, 1, 1, 1, 1, 1, 1, 1, 1, 1, 1, 1, 2, 2, 2, 0, 0, 2, 0, 2, 0, 2, 0, 2, 1, 1, 1, 1, 0, 0, 1, 1, 1, 0, 1, 2, 2, 0, 0, 0, 0, 2, 2, 1, 1, 1, 1, 0, 0, 0, 0, 2, 2, 0, 0, 2, 2, 0, 0, 0, 0, 1, 1, 0, 0, 1, 1, 2, 2, 0, 0, 2, 2, 0, 0, 1, 1, 1, 1, 0, 0, 1, 1, 1, 1, 1, 1, 1, 1, 1, 1, 1, 1, 1, 1, 1, 1, 1])
me_cube_001.materials.append(mat_wood)
me_cube_001.materials.append(mat_red)
me_cube_001.materials.append(mat_white)
me_cube_001.materials.append(mat_darkwood)
me_cube_001.use_remesh_preserve_volume = False
me_cube_001.use_remesh_preserve_attributes = False
me_cube_001.use_mirror_vertex_groups = False
me_cube_001.update()

# ---- objects
ob_stall = bpy.data.objects.new('Stall', me_cube_001)

# ---- transforms, parenting, visibility, modifiers, constraints
ob_stall.location = (0.0, 0.0, 0.0)
ob_stall.lineart.crease_threshold = 0.0
_m = ob_stall.modifiers.new('EdgeSplit', 'EDGE_SPLIT')
_m.split_angle = 0.7854

# ---- collection membership
col_collection_1.objects.link(ob_stall)

# ---- scene / render settings (as saved in the file)
scene.frame_start = 1; scene.frame_end = 250; scene.frame_set(1)
scene.render.engine = 'BLENDER_EEVEE_NEXT'
scene.render.resolution_percentage = 50
scene.render.dither_intensity = 0.0
scene.cycles.use_denoising = False
scene.cycles.samples = 128
scene.cycles.sampling_pattern = 'TABULATED_SOBOL'
scene.cycles.light_sampling_threshold = 0.0
scene.cycles.use_adaptive_sampling = False
scene.cycles.use_light_tree = False
scene.cycles.blur_glossy = 0.0
scene.cycles.sample_clamp_indirect = 0.0
scene.view_settings.view_transform = 'Standard'
bpy.context.view_layer.update()

# ---- added for rendering (the .blend has no active camera and no usable light): camera, sun
cam_auto = bpy.data.cameras.new('AutoCamera')
cam_auto.lens = 50.0
cam_auto.sensor_width = 36.0
cam_auto.clip_end = 1000.0
ob_auto_camera = bpy.data.objects.new('AutoCamera', cam_auto)
scene.collection.objects.link(ob_auto_camera)
ob_auto_camera.location = (9.85783, -13.9038, 11.2394)
ob_auto_camera.rotation_euler = (1.09748, -7.21219e-08, 0.694738)
scene.camera = ob_auto_camera
light_auto_sun = bpy.data.lights.new('AutoSun', 'SUN')
light_auto_sun.energy = 3.0
light_auto_sun.angle = 0.0523599
ob_auto_sun = bpy.data.objects.new('AutoSun', light_auto_sun)
scene.collection.objects.link(ob_auto_sun)
ob_auto_sun.rotation_euler = (0.872665, 0.174533, 0.523599)
bpy.context.view_layer.update()
